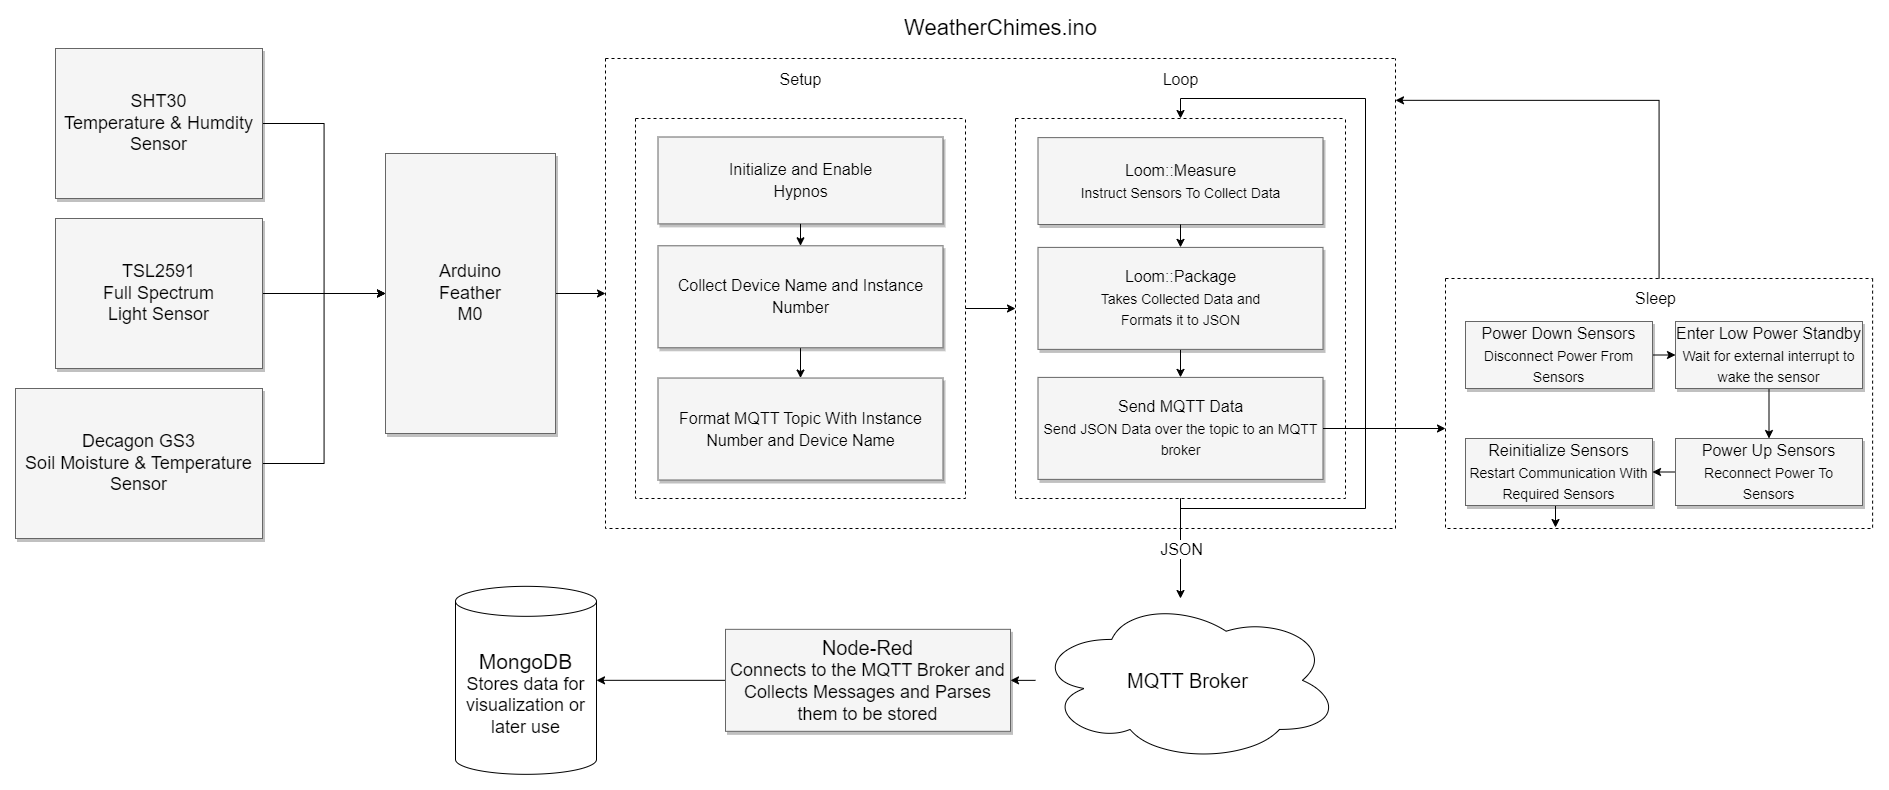

The diagram above was exported from draw.io. Its source (the exported page's mxGraphModel, read from the mxfile embedded in the PNG):
<mxGraphModel dx="1483" dy="770" grid="1" gridSize="10" guides="1" tooltips="1" connect="1" arrows="1" fold="1" page="1" pageScale="1.5" pageWidth="1169" pageHeight="826" background="none" math="0" shadow="0">
  <root>
    <mxCell id="0" style=";html=1;" />
    <mxCell id="1" style=";html=1;" parent="0" />
    <mxCell id="VXNLh6-5dMtDFKL1kM6L-2" style="edgeStyle=orthogonalEdgeStyle;rounded=0;orthogonalLoop=1;jettySize=auto;html=1;entryX=0;entryY=0.5;entryDx=0;entryDy=0;" parent="1" source="3a17f1ce550125da-2" target="VXNLh6-5dMtDFKL1kM6L-1" edge="1">
      <mxGeometry relative="1" as="geometry" />
    </mxCell>
    <mxCell id="3a17f1ce550125da-2" value="Arduino&lt;br&gt;Feather&lt;br&gt;M0" style="whiteSpace=wrap;html=1;shadow=1;fontSize=18;fillColor=#f5f5f5;strokeColor=#666666;" parent="1" vertex="1">
      <mxGeometry x="380" y="365" width="170" height="280" as="geometry" />
    </mxCell>
    <mxCell id="bWd3acUUkxhSjUkR7vEp-8" style="edgeStyle=orthogonalEdgeStyle;rounded=0;orthogonalLoop=1;jettySize=auto;html=1;" parent="1" source="3a17f1ce550125da-8" target="3a17f1ce550125da-2" edge="1">
      <mxGeometry relative="1" as="geometry" />
    </mxCell>
    <mxCell id="3a17f1ce550125da-8" value="SHT30&lt;br&gt;Temperature &amp;amp; Humdity&lt;br&gt;Sensor" style="whiteSpace=wrap;html=1;shadow=1;fontSize=18;fillColor=#f5f5f5;strokeColor=#666666;" parent="1" vertex="1">
      <mxGeometry x="50" y="260" width="207" height="150" as="geometry" />
    </mxCell>
    <mxCell id="bWd3acUUkxhSjUkR7vEp-9" style="edgeStyle=orthogonalEdgeStyle;rounded=0;orthogonalLoop=1;jettySize=auto;html=1;" parent="1" source="bWd3acUUkxhSjUkR7vEp-1" target="3a17f1ce550125da-2" edge="1">
      <mxGeometry relative="1" as="geometry" />
    </mxCell>
    <mxCell id="bWd3acUUkxhSjUkR7vEp-1" value="TSL2591&lt;br&gt;Full Spectrum&lt;br&gt;Light Sensor" style="whiteSpace=wrap;html=1;shadow=1;fontSize=18;fillColor=#f5f5f5;strokeColor=#666666;" parent="1" vertex="1">
      <mxGeometry x="50" y="430" width="207" height="150" as="geometry" />
    </mxCell>
    <mxCell id="bWd3acUUkxhSjUkR7vEp-10" style="edgeStyle=orthogonalEdgeStyle;rounded=0;orthogonalLoop=1;jettySize=auto;html=1;entryX=0;entryY=0.5;entryDx=0;entryDy=0;" parent="1" source="bWd3acUUkxhSjUkR7vEp-3" target="3a17f1ce550125da-2" edge="1">
      <mxGeometry relative="1" as="geometry" />
    </mxCell>
    <mxCell id="bWd3acUUkxhSjUkR7vEp-3" value="Decagon GS3&lt;br&gt;Soil Moisture &amp;amp; Temperature&lt;br&gt;Sensor" style="whiteSpace=wrap;html=1;shadow=1;fontSize=18;fillColor=#f5f5f5;strokeColor=#666666;direction=east;" parent="1" vertex="1">
      <mxGeometry x="10" y="600" width="247" height="150" as="geometry" />
    </mxCell>
    <mxCell id="VXNLh6-5dMtDFKL1kM6L-1" value="" style="swimlane;startSize=0;dashed=1;" parent="1" vertex="1">
      <mxGeometry x="600" y="270" width="790" height="470" as="geometry">
        <mxRectangle x="600" y="287.5" width="50" height="40" as="alternateBounds" />
      </mxGeometry>
    </mxCell>
    <mxCell id="VXNLh6-5dMtDFKL1kM6L-19" value="" style="group" parent="VXNLh6-5dMtDFKL1kM6L-1" vertex="1" connectable="0">
      <mxGeometry x="410" y="11.25" width="330" height="410" as="geometry" />
    </mxCell>
    <mxCell id="VXNLh6-5dMtDFKL1kM6L-17" value="" style="swimlane;startSize=0;dashed=1;fontSize=16;" parent="VXNLh6-5dMtDFKL1kM6L-19" vertex="1">
      <mxGeometry y="48.75" width="330" height="380" as="geometry" />
    </mxCell>
    <mxCell id="VXNLh6-5dMtDFKL1kM6L-10" value="&lt;font&gt;&lt;span style=&quot;font-size: 16px&quot;&gt;Loom::Measure&lt;/span&gt;&lt;br&gt;&lt;font style=&quot;font-size: 14px&quot;&gt;Instruct Sensors To Collect Data&lt;/font&gt;&lt;/font&gt;" style="whiteSpace=wrap;html=1;shadow=1;fontSize=18;fillColor=#f5f5f5;strokeColor=#666666;" parent="VXNLh6-5dMtDFKL1kM6L-17" vertex="1">
      <mxGeometry x="22.5" y="19.117391304347827" width="285" height="86.875" as="geometry" />
    </mxCell>
    <mxCell id="VXNLh6-5dMtDFKL1kM6L-33" style="edgeStyle=orthogonalEdgeStyle;rounded=0;orthogonalLoop=1;jettySize=auto;html=1;entryX=0.5;entryY=0;entryDx=0;entryDy=0;fontSize=16;" parent="VXNLh6-5dMtDFKL1kM6L-17" source="VXNLh6-5dMtDFKL1kM6L-11" target="VXNLh6-5dMtDFKL1kM6L-32" edge="1">
      <mxGeometry relative="1" as="geometry" />
    </mxCell>
    <mxCell id="VXNLh6-5dMtDFKL1kM6L-11" value="&lt;font&gt;&lt;font style=&quot;font-size: 16px&quot;&gt;Loom::Package&lt;/font&gt;&lt;br&gt;&lt;span style=&quot;font-size: 14px&quot;&gt;Takes Collected Data and&lt;/span&gt;&lt;br&gt;&lt;span style=&quot;font-size: 14px&quot;&gt;Formats it to JSON&lt;/span&gt;&lt;/font&gt;" style="whiteSpace=wrap;html=1;shadow=1;fontSize=18;fillColor=#f5f5f5;strokeColor=#666666;" parent="VXNLh6-5dMtDFKL1kM6L-17" vertex="1">
      <mxGeometry x="22.5" y="128.89565217391305" width="285" height="101.9836956521739" as="geometry" />
    </mxCell>
    <mxCell id="VXNLh6-5dMtDFKL1kM6L-12" style="edgeStyle=orthogonalEdgeStyle;rounded=0;orthogonalLoop=1;jettySize=auto;html=1;entryX=0.5;entryY=0;entryDx=0;entryDy=0;fontSize=16;" parent="VXNLh6-5dMtDFKL1kM6L-17" source="VXNLh6-5dMtDFKL1kM6L-10" target="VXNLh6-5dMtDFKL1kM6L-11" edge="1">
      <mxGeometry relative="1" as="geometry" />
    </mxCell>
    <mxCell id="VXNLh6-5dMtDFKL1kM6L-34" style="edgeStyle=orthogonalEdgeStyle;rounded=0;orthogonalLoop=1;jettySize=auto;html=1;entryX=0.5;entryY=0;entryDx=0;entryDy=0;fontSize=14;" parent="VXNLh6-5dMtDFKL1kM6L-17" target="VXNLh6-5dMtDFKL1kM6L-17" edge="1">
      <mxGeometry relative="1" as="geometry">
        <mxPoint x="165" y="380" as="sourcePoint" />
        <Array as="points">
          <mxPoint x="165" y="390" />
          <mxPoint x="350" y="390" />
          <mxPoint x="350" y="-20" />
          <mxPoint x="165" y="-20" />
        </Array>
      </mxGeometry>
    </mxCell>
    <mxCell id="VXNLh6-5dMtDFKL1kM6L-32" value="&lt;span style=&quot;font-size: 16px&quot;&gt;Send MQTT Data&lt;br&gt;&lt;/span&gt;&lt;font style=&quot;font-size: 14px&quot;&gt;Send JSON Data over the topic to an MQTT broker&lt;/font&gt;" style="whiteSpace=wrap;html=1;shadow=1;fontSize=18;fillColor=#f5f5f5;strokeColor=#666666;" parent="VXNLh6-5dMtDFKL1kM6L-17" vertex="1">
      <mxGeometry x="22.5" y="258.89565217391305" width="285" height="101.9836956521739" as="geometry" />
    </mxCell>
    <mxCell id="VXNLh6-5dMtDFKL1kM6L-18" value="Loop" style="text;html=1;resizable=0;autosize=1;align=center;verticalAlign=middle;points=[];fillColor=none;strokeColor=none;rounded=0;dashed=1;fontSize=16;" parent="VXNLh6-5dMtDFKL1kM6L-19" vertex="1">
      <mxGeometry x="140" width="50" height="20" as="geometry" />
    </mxCell>
    <mxCell id="VXNLh6-5dMtDFKL1kM6L-23" value="" style="group" parent="VXNLh6-5dMtDFKL1kM6L-1" vertex="1" connectable="0">
      <mxGeometry x="30" y="30" width="330" height="410" as="geometry" />
    </mxCell>
    <mxCell id="VXNLh6-5dMtDFKL1kM6L-24" value="" style="swimlane;startSize=0;dashed=1;fontSize=16;" parent="VXNLh6-5dMtDFKL1kM6L-23" vertex="1">
      <mxGeometry y="30" width="330" height="380" as="geometry" />
    </mxCell>
    <mxCell id="VXNLh6-5dMtDFKL1kM6L-25" value="&lt;span style=&quot;font-size: 16px&quot;&gt;Initialize&amp;nbsp;and Enable &lt;br&gt;Hypnos&lt;/span&gt;" style="whiteSpace=wrap;html=1;shadow=1;fontSize=18;fillColor=#f5f5f5;strokeColor=#666666;" parent="VXNLh6-5dMtDFKL1kM6L-24" vertex="1">
      <mxGeometry x="22.5" y="18.49739130434783" width="285" height="86.875" as="geometry" />
    </mxCell>
    <mxCell id="VXNLh6-5dMtDFKL1kM6L-30" style="edgeStyle=orthogonalEdgeStyle;rounded=0;orthogonalLoop=1;jettySize=auto;html=1;entryX=0.5;entryY=0;entryDx=0;entryDy=0;fontSize=16;" parent="VXNLh6-5dMtDFKL1kM6L-24" source="VXNLh6-5dMtDFKL1kM6L-26" target="VXNLh6-5dMtDFKL1kM6L-29" edge="1">
      <mxGeometry relative="1" as="geometry" />
    </mxCell>
    <mxCell id="VXNLh6-5dMtDFKL1kM6L-26" value="&lt;span style=&quot;font-size: 16px&quot;&gt;Collect Device Name and Instance Number&lt;/span&gt;" style="whiteSpace=wrap;html=1;shadow=1;fontSize=18;fillColor=#f5f5f5;strokeColor=#666666;" parent="VXNLh6-5dMtDFKL1kM6L-24" vertex="1">
      <mxGeometry x="22.5" y="127.28565217391304" width="285" height="101.9836956521739" as="geometry" />
    </mxCell>
    <mxCell id="VXNLh6-5dMtDFKL1kM6L-27" style="edgeStyle=orthogonalEdgeStyle;rounded=0;orthogonalLoop=1;jettySize=auto;html=1;entryX=0.5;entryY=0;entryDx=0;entryDy=0;fontSize=16;" parent="VXNLh6-5dMtDFKL1kM6L-24" source="VXNLh6-5dMtDFKL1kM6L-25" target="VXNLh6-5dMtDFKL1kM6L-26" edge="1">
      <mxGeometry relative="1" as="geometry" />
    </mxCell>
    <mxCell id="VXNLh6-5dMtDFKL1kM6L-29" value="&lt;span style=&quot;font-size: 16px&quot;&gt;Format MQTT Topic With Instance Number and Device Name&lt;/span&gt;" style="whiteSpace=wrap;html=1;shadow=1;fontSize=18;fillColor=#f5f5f5;strokeColor=#666666;" parent="VXNLh6-5dMtDFKL1kM6L-24" vertex="1">
      <mxGeometry x="22.5" y="259.52565217391304" width="285" height="101.9836956521739" as="geometry" />
    </mxCell>
    <mxCell id="VXNLh6-5dMtDFKL1kM6L-31" style="edgeStyle=orthogonalEdgeStyle;rounded=0;orthogonalLoop=1;jettySize=auto;html=1;entryX=0;entryY=0.5;entryDx=0;entryDy=0;fontSize=16;exitX=1;exitY=0.5;exitDx=0;exitDy=0;" parent="VXNLh6-5dMtDFKL1kM6L-1" source="VXNLh6-5dMtDFKL1kM6L-24" target="VXNLh6-5dMtDFKL1kM6L-17" edge="1">
      <mxGeometry relative="1" as="geometry">
        <mxPoint x="360" y="232.5" as="sourcePoint" />
      </mxGeometry>
    </mxCell>
    <mxCell id="VXNLh6-5dMtDFKL1kM6L-28" value="Setup" style="text;html=1;resizable=0;autosize=1;align=center;verticalAlign=middle;points=[];fillColor=none;strokeColor=none;rounded=0;dashed=1;fontSize=16;" parent="VXNLh6-5dMtDFKL1kM6L-1" vertex="1">
      <mxGeometry x="165" y="11.25" width="60" height="20" as="geometry" />
    </mxCell>
    <mxCell id="VXNLh6-5dMtDFKL1kM6L-8" value="&lt;font style=&quot;font-size: 22px&quot;&gt;WeatherChimes.ino&lt;/font&gt;" style="text;html=1;resizable=0;autosize=1;align=center;verticalAlign=middle;points=[];fillColor=none;strokeColor=none;rounded=0;dashed=1;" parent="1" vertex="1">
      <mxGeometry x="890" y="230" width="210" height="20" as="geometry" />
    </mxCell>
    <mxCell id="VXNLh6-5dMtDFKL1kM6L-39" value="" style="endArrow=classic;html=1;rounded=0;fontSize=14;exitX=0.5;exitY=1;exitDx=0;exitDy=0;" parent="1" source="VXNLh6-5dMtDFKL1kM6L-17" edge="1">
      <mxGeometry relative="1" as="geometry">
        <mxPoint x="1210" y="810" as="sourcePoint" />
        <mxPoint x="1175" y="810" as="targetPoint" />
      </mxGeometry>
    </mxCell>
    <mxCell id="VXNLh6-5dMtDFKL1kM6L-40" value="JSON" style="edgeLabel;resizable=0;html=1;align=center;verticalAlign=middle;dashed=1;fontSize=16;" parent="VXNLh6-5dMtDFKL1kM6L-39" connectable="0" vertex="1">
      <mxGeometry relative="1" as="geometry" />
    </mxCell>
    <mxCell id="VXNLh6-5dMtDFKL1kM6L-43" value="" style="edgeStyle=orthogonalEdgeStyle;rounded=0;orthogonalLoop=1;jettySize=auto;html=1;fontSize=14;" parent="1" source="VXNLh6-5dMtDFKL1kM6L-41" target="VXNLh6-5dMtDFKL1kM6L-42" edge="1">
      <mxGeometry relative="1" as="geometry" />
    </mxCell>
    <mxCell id="VXNLh6-5dMtDFKL1kM6L-41" value="&lt;font style=&quot;font-size: 20px&quot;&gt;MQTT Broker&lt;/font&gt;" style="ellipse;shape=cloud;whiteSpace=wrap;html=1;fontSize=14;" parent="1" vertex="1">
      <mxGeometry x="1030" y="810" width="305" height="163.66" as="geometry" />
    </mxCell>
    <mxCell id="VXNLh6-5dMtDFKL1kM6L-45" style="edgeStyle=orthogonalEdgeStyle;rounded=0;orthogonalLoop=1;jettySize=auto;html=1;entryX=1;entryY=0.5;entryDx=0;entryDy=0;entryPerimeter=0;fontSize=14;" parent="1" source="VXNLh6-5dMtDFKL1kM6L-42" target="VXNLh6-5dMtDFKL1kM6L-44" edge="1">
      <mxGeometry relative="1" as="geometry" />
    </mxCell>
    <mxCell id="VXNLh6-5dMtDFKL1kM6L-42" value="&lt;font&gt;&lt;span style=&quot;font-size: 20px&quot;&gt;Node-Red&lt;/span&gt;&lt;br&gt;&lt;font style=&quot;font-size: 18px&quot;&gt;Connects to the MQTT Broker and Collects Messages and Parses them to be stored&lt;/font&gt;&lt;/font&gt;" style="whiteSpace=wrap;html=1;shadow=1;fontSize=18;fillColor=#f5f5f5;strokeColor=#666666;" parent="1" vertex="1">
      <mxGeometry x="720" y="840.8356521739131" width="285" height="101.9836956521739" as="geometry" />
    </mxCell>
    <mxCell id="VXNLh6-5dMtDFKL1kM6L-44" value="&lt;font&gt;&lt;font style=&quot;font-size: 21px&quot;&gt;MongoDB&lt;/font&gt;&lt;br&gt;&lt;font style=&quot;font-size: 18px&quot;&gt;Stores data for visualization or later use&lt;/font&gt;&lt;br&gt;&lt;/font&gt;" style="shape=cylinder3;whiteSpace=wrap;html=1;boundedLbl=1;backgroundOutline=1;size=15;fontSize=14;" parent="1" vertex="1">
      <mxGeometry x="450" y="797.83" width="141" height="188" as="geometry" />
    </mxCell>
    <mxCell id="4VnW4QnRU8zzMizqYB8Y-57" style="edgeStyle=orthogonalEdgeStyle;rounded=0;orthogonalLoop=1;jettySize=auto;html=1;fontSize=16;endArrow=classic;endFill=1;entryX=1;entryY=0.089;entryDx=0;entryDy=0;entryPerimeter=0;" edge="1" parent="1" source="4VnW4QnRU8zzMizqYB8Y-3" target="VXNLh6-5dMtDFKL1kM6L-1">
      <mxGeometry relative="1" as="geometry">
        <mxPoint x="1510" y="350" as="targetPoint" />
        <Array as="points">
          <mxPoint x="1654" y="312" />
        </Array>
      </mxGeometry>
    </mxCell>
    <mxCell id="4VnW4QnRU8zzMizqYB8Y-3" value="" style="swimlane;startSize=0;dashed=1;" vertex="1" parent="1">
      <mxGeometry x="1440" y="490" width="427.1100000000001" height="250" as="geometry">
        <mxRectangle x="600" y="287.5" width="50" height="40" as="alternateBounds" />
      </mxGeometry>
    </mxCell>
    <mxCell id="4VnW4QnRU8zzMizqYB8Y-25" value="Sleep" style="text;html=1;resizable=0;autosize=1;align=center;verticalAlign=middle;points=[];fillColor=none;strokeColor=none;rounded=0;dashed=1;fontSize=16;" vertex="1" parent="4VnW4QnRU8zzMizqYB8Y-3">
      <mxGeometry x="180.11000000000013" y="4.889999999999986" width="60" height="30" as="geometry" />
    </mxCell>
    <mxCell id="4VnW4QnRU8zzMizqYB8Y-28" style="edgeStyle=orthogonalEdgeStyle;rounded=0;orthogonalLoop=1;jettySize=auto;html=1;exitX=1;exitY=0.5;exitDx=0;exitDy=0;entryX=0;entryY=0.5;entryDx=0;entryDy=0;fontSize=16;endArrow=classic;endFill=1;" edge="1" parent="4VnW4QnRU8zzMizqYB8Y-3" source="4VnW4QnRU8zzMizqYB8Y-26" target="4VnW4QnRU8zzMizqYB8Y-27">
      <mxGeometry relative="1" as="geometry" />
    </mxCell>
    <mxCell id="4VnW4QnRU8zzMizqYB8Y-26" value="&lt;font style=&quot;font-size: 16px;&quot;&gt;Power Down Sensors&lt;/font&gt;&lt;br&gt;&lt;span style=&quot;font-size: 14px;&quot;&gt;Disconnect&amp;nbsp;Power From Sensors&lt;/span&gt;" style="whiteSpace=wrap;html=1;shadow=1;fontSize=18;fillColor=#f5f5f5;strokeColor=#666666;" vertex="1" parent="4VnW4QnRU8zzMizqYB8Y-3">
      <mxGeometry x="20" y="43" width="187" height="67" as="geometry" />
    </mxCell>
    <mxCell id="4VnW4QnRU8zzMizqYB8Y-58" style="edgeStyle=orthogonalEdgeStyle;rounded=0;orthogonalLoop=1;jettySize=auto;html=1;exitX=0.5;exitY=1;exitDx=0;exitDy=0;entryX=0.5;entryY=0;entryDx=0;entryDy=0;fontSize=16;endArrow=classic;endFill=1;" edge="1" parent="4VnW4QnRU8zzMizqYB8Y-3" source="4VnW4QnRU8zzMizqYB8Y-27" target="4VnW4QnRU8zzMizqYB8Y-29">
      <mxGeometry relative="1" as="geometry" />
    </mxCell>
    <mxCell id="4VnW4QnRU8zzMizqYB8Y-27" value="&lt;font style=&quot;font-size: 16px;&quot;&gt;Enter Low Power Standby&lt;/font&gt;&lt;br&gt;&lt;span style=&quot;font-size: 14px;&quot;&gt;Wait for external interrupt to wake the sensor&lt;/span&gt;" style="whiteSpace=wrap;html=1;shadow=1;fontSize=18;fillColor=#f5f5f5;strokeColor=#666666;" vertex="1" parent="4VnW4QnRU8zzMizqYB8Y-3">
      <mxGeometry x="230.0000000000001" y="43" width="187" height="67" as="geometry" />
    </mxCell>
    <mxCell id="4VnW4QnRU8zzMizqYB8Y-59" style="edgeStyle=orthogonalEdgeStyle;rounded=0;orthogonalLoop=1;jettySize=auto;html=1;exitX=0;exitY=0.5;exitDx=0;exitDy=0;entryX=1;entryY=0.5;entryDx=0;entryDy=0;fontSize=16;endArrow=classic;endFill=1;" edge="1" parent="4VnW4QnRU8zzMizqYB8Y-3" source="4VnW4QnRU8zzMizqYB8Y-29" target="4VnW4QnRU8zzMizqYB8Y-30">
      <mxGeometry relative="1" as="geometry" />
    </mxCell>
    <mxCell id="4VnW4QnRU8zzMizqYB8Y-29" value="&lt;font style=&quot;font-size: 16px;&quot;&gt;Power Up Sensors&lt;/font&gt;&lt;br&gt;&lt;span style=&quot;font-size: 14px;&quot;&gt;Reconnect Power To &lt;br&gt;Sensors&lt;/span&gt;" style="whiteSpace=wrap;html=1;shadow=1;fontSize=18;fillColor=#f5f5f5;strokeColor=#666666;" vertex="1" parent="4VnW4QnRU8zzMizqYB8Y-3">
      <mxGeometry x="230" y="160" width="187" height="67" as="geometry" />
    </mxCell>
    <mxCell id="4VnW4QnRU8zzMizqYB8Y-61" style="edgeStyle=orthogonalEdgeStyle;rounded=0;orthogonalLoop=1;jettySize=auto;html=1;exitX=0.5;exitY=1;exitDx=0;exitDy=0;fontSize=16;endArrow=classic;endFill=1;" edge="1" parent="4VnW4QnRU8zzMizqYB8Y-3" source="4VnW4QnRU8zzMizqYB8Y-30">
      <mxGeometry relative="1" as="geometry">
        <mxPoint x="110" y="250" as="targetPoint" />
        <Array as="points">
          <mxPoint x="110" y="227" />
          <mxPoint x="110" y="249" />
        </Array>
      </mxGeometry>
    </mxCell>
    <mxCell id="4VnW4QnRU8zzMizqYB8Y-30" value="&lt;font style=&quot;font-size: 16px;&quot;&gt;Reinitialize Sensors&lt;/font&gt;&lt;br&gt;&lt;span style=&quot;font-size: 14px;&quot;&gt;Restart Communication With Required Sensors&lt;/span&gt;" style="whiteSpace=wrap;html=1;shadow=1;fontSize=18;fillColor=#f5f5f5;strokeColor=#666666;" vertex="1" parent="4VnW4QnRU8zzMizqYB8Y-3">
      <mxGeometry x="20" y="160" width="187" height="67" as="geometry" />
    </mxCell>
    <mxCell id="4VnW4QnRU8zzMizqYB8Y-24" style="edgeStyle=orthogonalEdgeStyle;rounded=0;orthogonalLoop=1;jettySize=auto;html=1;endArrow=classic;endFill=1;" edge="1" parent="1" source="VXNLh6-5dMtDFKL1kM6L-32">
      <mxGeometry relative="1" as="geometry">
        <mxPoint x="1440" y="640" as="targetPoint" />
        <Array as="points">
          <mxPoint x="1440" y="640" />
        </Array>
      </mxGeometry>
    </mxCell>
  </root>
</mxGraphModel>